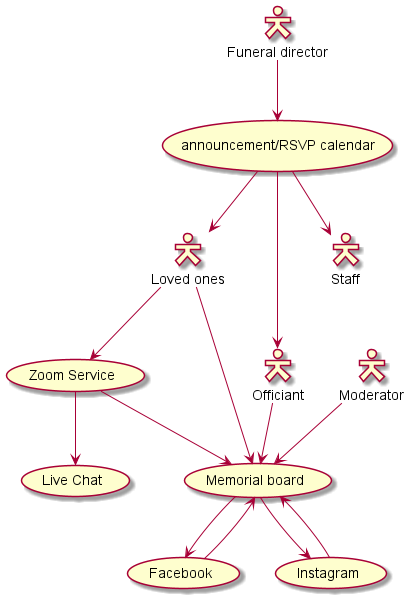

The diagram above was rendered by PlantUML. Its source (embedded in the PNG):
@startuml Remember Together - use cases 
skinparam actorStyle Hollow

"Loved ones" as LO
"Officiant" as Of
"Funeral director" as Admin
"Staff" as staff
"Moderator" as mod 


' "Admin the app" as (admin)
"announcement/RSVP calendar" as (cal)
"Zoom Service" as (zoom)
"Memorial board" as (board)
"Facebook" as (fb)
"Live Chat" as (chat)
"Instagram" as (insta)

' LO <-- (board)
LO --> (zoom) 
LO --> (board)

(zoom) --> (chat)

Of --> (board)
' Of <-- (board)
mod --> (board)


(zoom) --> (board)
(board) --> (fb)
(board) <-- (fb)
(board) --> (insta)
(board) <-- (insta)


' Admin --> (admin)

Admin --> (cal)
' (admin) --> (board)
' (admin) <-- (board)
(cal) --> LO
(cal) --> Of
(cal) --> staff


@enduml